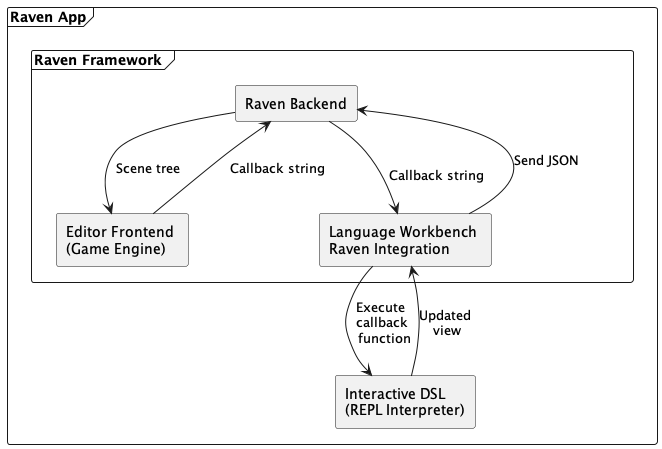

The diagram above was rendered by PlantUML. Its source (embedded in the PNG):
@startuml
top to bottom direction
frame "Raven App" {
frame "Raven Framework " {

rectangle "Editor Frontend \n(Game Engine)" as godotView
rectangle "Raven Backend" as genericPart
rectangle "Language Workbench \nRaven Integration" as lwbPart

}

rectangle "Interactive DSL \n(REPL Interpreter)" as dsl
}
godotView --> genericPart : Callback string
genericPart --> godotView : Scene tree
lwbPart --> dsl : Execute \n callback \n function
lwbPart <-- dsl  :  Updated \nview
lwbPart --> genericPart : Send JSON \n
genericPart --> lwbPart : \n Callback string

godotView -[hidden]l-> genericPart
lwbPart -[hidden]l-> genericPart

@enduml